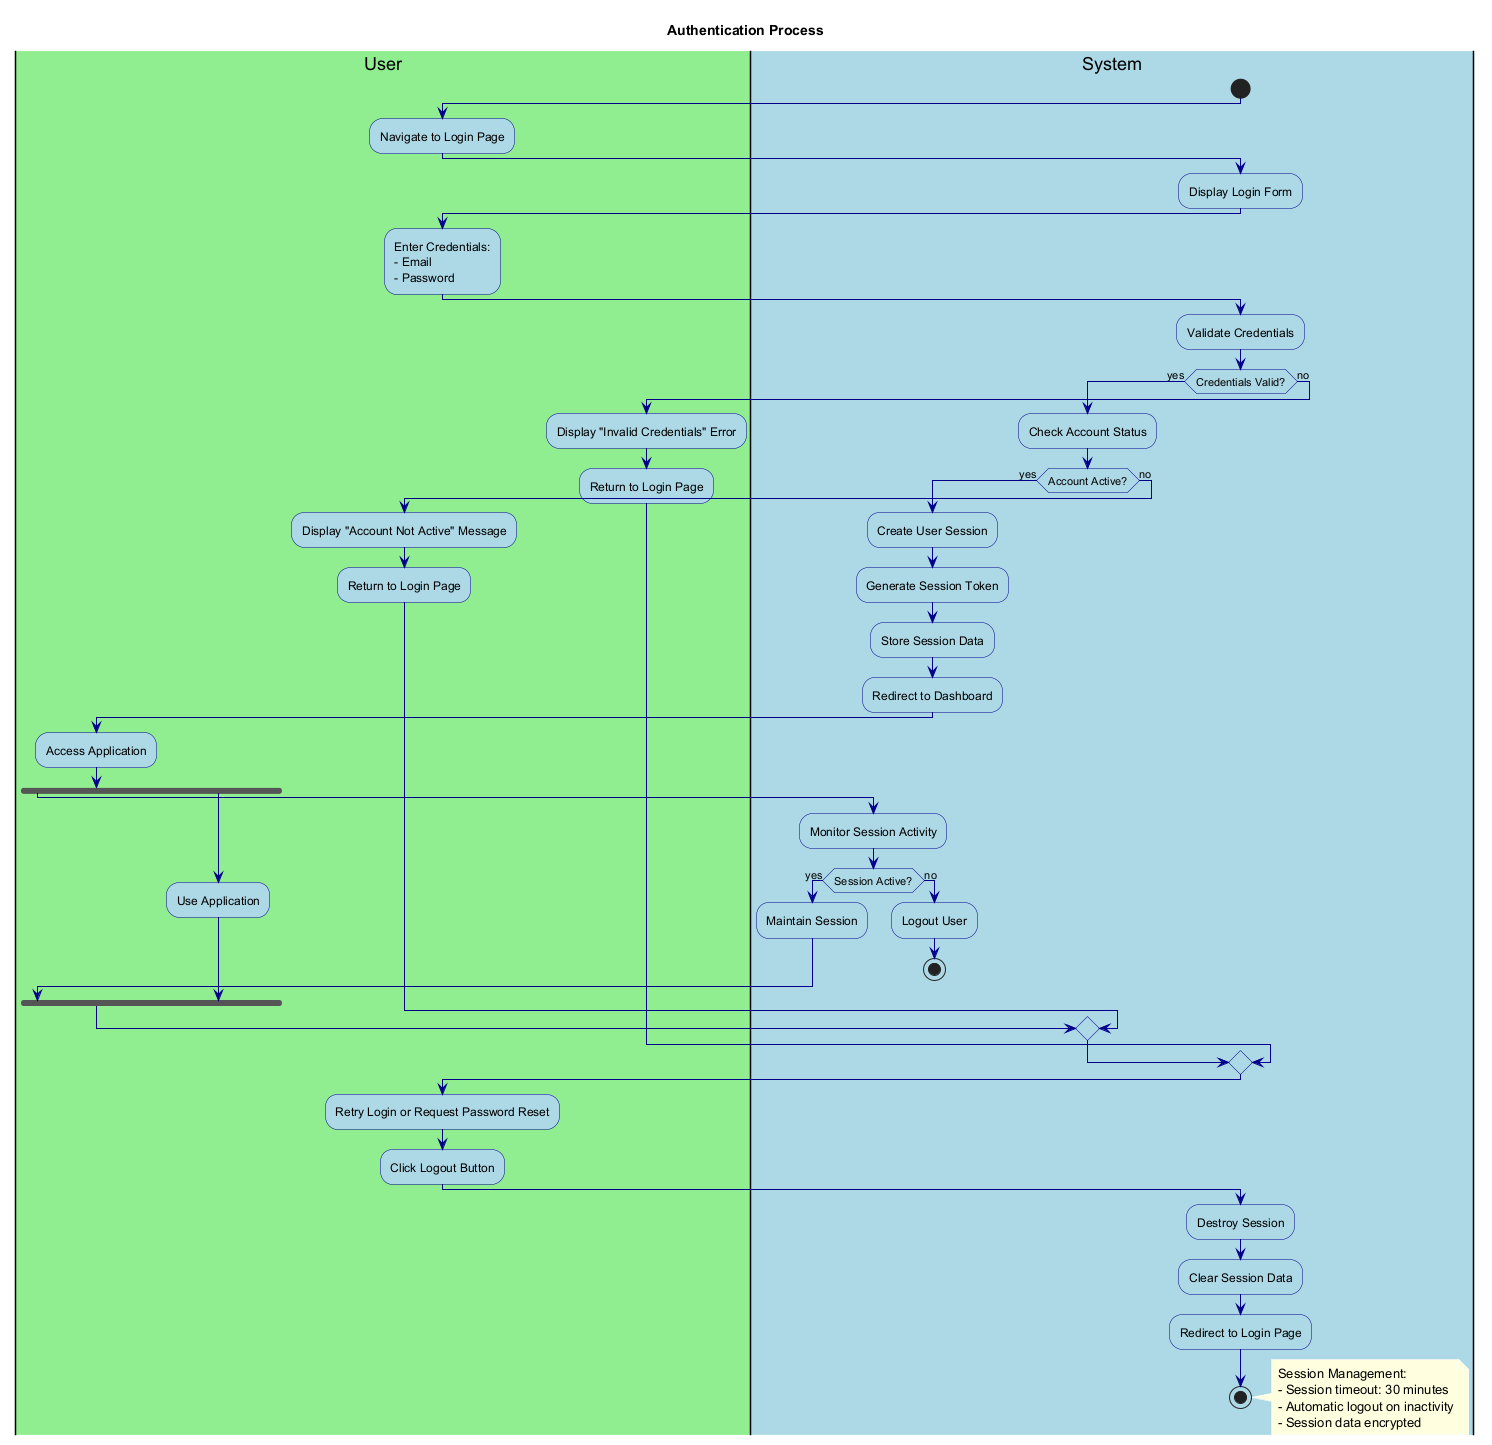

The diagram above was rendered by PlantUML. Its source (embedded in the PNG):
@startuml Authentication

' Styling
skinparam backgroundColor white
skinparam activity {
    BackgroundColor LightBlue
    BorderColor DarkBlue
    FontColor Black
}
skinparam arrow {
    Color DarkBlue
    FontColor Black
}
skinparam note {
    BackgroundColor LightYellow
    BorderColor DarkYellow
    FontColor Black
}

title Authentication Process

|#LightGreen|User|
|#LightBlue|System|

' Login Flow
start

|User|
:Navigate to Login Page;

|System|
:Display Login Form;

|User|
:Enter Credentials:
- Email
- Password;

|System|
:Validate Credentials;

if (Credentials Valid?) then (yes)
  :Check Account Status;
  
  if (Account Active?) then (yes)
    :Create User Session;
    :Generate Session Token;
    :Store Session Data;
    :Redirect to Dashboard;
    
    |User|
    :Access Application;
    
    fork
      |System|
      :Monitor Session Activity;
      
      if (Session Active?) then (yes)
        :Maintain Session;
      else (no)
        :Logout User;
        stop
      endif
    fork again
      |User|
      :Use Application;
    end fork
  else (no)
    :Display "Account Not Active" Message;
    :Return to Login Page;
  endif
else (no)
  :Display "Invalid Credentials" Error;
  :Return to Login Page;
endif

|User|
:Retry Login or Request Password Reset;

' Logout Flow
|User|
:Click Logout Button;

|System|
:Destroy Session;
:Clear Session Data;
:Redirect to Login Page;

stop

note right
  Session Management:
  - Session timeout: 30 minutes
  - Automatic logout on inactivity
  - Session data encrypted
end note

@enduml